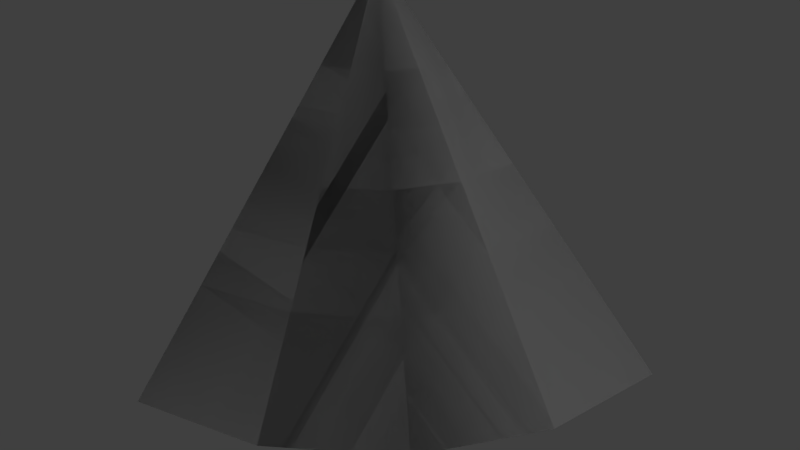 # Source: Compact_Cone.blend  (saved by Blender 2.79.0; exported with 4.5.12 LTS)
import bpy
from mathutils import Matrix  # noqa: F401  (used for matrix-valued properties, if any)

bpy.ops.wm.read_factory_settings(use_empty=True)
scene = bpy.context.scene
scene.name = 'Scene'

# ---- collections
col_collection_1 = bpy.data.collections.new('Collection 1'); scene.collection.children.link(col_collection_1)

# ---- materials (node trees are filled in below, after node groups)
mat_rc_cone_001 = bpy.data.materials.new('RC_Cone.001')
mat_rc_cone_001.alpha_threshold = 0.0
mat_rc_cone_001.use_transparent_shadow = False
mat_rc_cone_001.roughness = 0.5
mat_rc_cone = bpy.data.materials.new('RC_Cone')
mat_rc_cone.alpha_threshold = 0.0
mat_rc_cone.use_transparent_shadow = False
mat_rc_cone.roughness = 0.5

# ---- material node trees

# ---- world
world_world = bpy.data.worlds.new('World'); scene.world = world_world
world_world.color = (0.05088, 0.05088, 0.05088)
world_world.use_sun_shadow = False
world_world.sun_shadow_jitter_overblur = 0.0
world_world.cycles.sampling_method = 'MANUAL'

# ---- lights
light_lamp = bpy.data.lights.new('Lamp', 'POINT')
light_lamp.transmission_factor = 0.0
light_lamp.cutoff_distance = 30.0
light_lamp.energy = 100.0
light_lamp.shadow_buffer_clip_start = 1.001
light_lamp.shadow_soft_size = 0.1
light_lamp.shadow_maximum_resolution = 0.006
light_lamp.use_absolute_resolution = True

# ---- meshes
me_rc_cone_001 = bpy.data.meshes.new('RC_Cone.001')
me_rc_cone_001.from_pydata([(-0.5, -0.4996, 0.4996), (-0.5, -0.4996, -0.5004), (-0.1173, -0.4996, 0.425), (0.2071, -0.4996, 0.2082), (0.4239, -0.4996, -0.1162), (0.5, -0.4996, -0.5004), (-0.5, -0.4996, -0.5004), (-0.5, 0.5004, -0.5004), (0.5, -0.4996, -0.5004), (-0.5, -0.4996, -0.5004), (-0.5, -0.4996, 0.4996), (-0.5, 0.5004, -0.5004), (-0.5, 0.5004, -0.5004), (0.4239, -0.4996, -0.1162), (0.5, -0.4996, -0.5004), (0.2071, -0.4996, 0.2082), (-0.1173, -0.4996, 0.425), (-0.5, -0.4996, 0.4996)], [], [(0, 1, 2), (1, 3, 2), (1, 4, 3), (1, 5, 4), (6, 7, 8), (9, 10, 11), (12, 13, 14), (12, 15, 13), (12, 16, 15), (17, 16, 12)])
me_rc_cone_001.polygons.foreach_set('use_smooth', [True] * 10)
_k = set([(0, 1), (0, 2), (1, 5), (2, 3), (3, 4), (4, 5), (6, 7), (6, 8), (7, 8), (9, 10), (9, 11), (10, 11), (12, 14), (12, 17), (13, 14), (13, 15), (15, 16), (16, 17)])
me_rc_cone_001.attributes.new('sharp_edge', 'BOOLEAN', 'EDGE').data.foreach_set('value', [ (min(e.vertices), max(e.vertices)) in _k for e in me_rc_cone_001.edges])
_uv = me_rc_cone_001.uv_layers.new(name='UVMap')
_uv.uv.foreach_set('vector', [0.9862, 0.6347, 0.9862, 0.7923, 0.9257, 0.6467, 0.9862, 0.7923, 0.8747, 0.6808, 0.9257, 0.6467, 0.9862, 0.7923, 0.8405, 0.7319, 0.8747, 0.6808, 0.9862, 0.7923, 0.8285, 0.7923, 0.8405, 0.7319, 0.9862, 0.1701, 0.9862, 0.01281, 0.8286, 0.1704, 0.9862, 0.1701, 0.9862, 0.01281, 0.8286, 0.1704, 0.6848, 0.612, 0.6257, 0.801, 0.5755, 0.801, 0.6848, 0.612, 0.6846, 0.801, 0.6257, 0.801, 0.6848, 0.612, 0.7437, 0.801, 0.6846, 0.801, 0.7937, 0.801, 0.7437, 0.801, 0.6848, 0.612])
me_rc_cone_001.materials.append(mat_rc_cone_001)
me_rc_cone_001.use_remesh_preserve_volume = False
me_rc_cone_001.use_remesh_preserve_attributes = False
me_rc_cone_001.use_mirror_vertex_groups = False
me_rc_cone_001.update()
me_rc_cone_001.normals_split_custom_set([tuple(v) for v in zip(*[iter([-0.0009108, -1.0, -3.199e-08, -0.0008629, -1.0, 2.75e-07, -0.0008629, -1.0, 4.278e-09, -0.0008629, -1.0, 2.75e-07, 0.0, -1.0, -1.952e-08, -0.0008629, -1.0, 4.278e-09, -0.0008629, -1.0, 2.75e-07, 6.211e-08, -1.0, -0.0009108, 0.0, -1.0, -1.952e-08, -0.0008629, -1.0, 2.75e-07, 4.38e-09, -1.0, -0.0008629, 6.211e-08, -1.0, -0.0009108, 0.0, 0.0, -1.0, 0.0, 0.0, -1.0, 0.0, 0.0, -1.0, -1.0, 0.0, 0.0, -1.0, 0.0, 0.0, -1.0, 0.0, 0.0, 0.4801, 0.7347, 0.4793, 0.6532, 0.7073, 0.2704, 0.7003, 0.7001, 0.1395, 0.4801, 0.7347, 0.4793, 0.4999, 0.7071, 0.5001, 0.6532, 0.7073, 0.2704, 0.4801, 0.7347, 0.4793, 0.2703, 0.7073, 0.6532, 0.4999, 0.7071, 0.5001, 0.1386, 0.7004, 0.7002, 0.2703, 0.7073, 0.6532, 0.4801, 0.7347, 0.4793])] * 3)])
me_rc_cone = bpy.data.meshes.new('RC_Cone')
me_rc_cone.from_pydata([(-0.5, -0.4996, 0.4996), (-0.5, -0.4996, -0.5004), (-0.1173, -0.4996, 0.425), (0.2071, -0.4996, 0.2082), (0.4239, -0.4996, -0.1162), (0.5, -0.4996, -0.5004), (-0.5, -0.4996, -0.5004), (-0.5, 0.5004, -0.5004), (0.5, -0.4996, -0.5004), (-0.5, -0.4996, -0.5004), (-0.5, -0.4996, 0.4996), (-0.5, 0.5004, -0.5004), (-0.5, 0.5004, -0.5004), (0.4239, -0.4996, -0.1162), (0.5, -0.4996, -0.5004), (0.2071, -0.4996, 0.2082), (-0.1173, -0.4996, 0.425), (-0.5, -0.4996, 0.4996)], [], [(0, 1, 2), (1, 3, 2), (1, 4, 3), (1, 5, 4), (6, 7, 8), (9, 10, 11), (12, 13, 14), (12, 15, 13), (12, 16, 15), (17, 16, 12)])
me_rc_cone.polygons.foreach_set('use_smooth', [True] * 10)
_k = set([(0, 1), (0, 2), (1, 5), (2, 3), (3, 4), (4, 5), (6, 7), (6, 8), (7, 8), (9, 10), (9, 11), (10, 11), (12, 14), (12, 17), (13, 14), (13, 15), (15, 16), (16, 17)])
me_rc_cone.attributes.new('sharp_edge', 'BOOLEAN', 'EDGE').data.foreach_set('value', [ (min(e.vertices), max(e.vertices)) in _k for e in me_rc_cone.edges])
_uv = me_rc_cone.uv_layers.new(name='UVMap')
_uv.uv.foreach_set('vector', [0.9862, 0.6347, 0.9862, 0.7923, 0.9257, 0.6467, 0.9862, 0.7923, 0.8747, 0.6808, 0.9257, 0.6467, 0.9862, 0.7923, 0.8405, 0.7319, 0.8747, 0.6808, 0.9862, 0.7923, 0.8285, 0.7923, 0.8405, 0.7319, 0.9862, 0.1701, 0.9862, 0.01281, 0.8286, 0.1704, 0.9862, 0.1701, 0.9862, 0.01281, 0.8286, 0.1704, 0.6848, 0.612, 0.6257, 0.801, 0.5755, 0.801, 0.6848, 0.612, 0.6846, 0.801, 0.6257, 0.801, 0.6848, 0.612, 0.7437, 0.801, 0.6846, 0.801, 0.7937, 0.801, 0.7437, 0.801, 0.6848, 0.612])
me_rc_cone.materials.append(mat_rc_cone)
me_rc_cone.use_remesh_preserve_volume = False
me_rc_cone.use_remesh_preserve_attributes = False
me_rc_cone.use_mirror_vertex_groups = False
me_rc_cone.update()
me_rc_cone.normals_split_custom_set([tuple(v) for v in zip(*[iter([-0.0009108, -1.0, -3.199e-08, -0.0008629, -1.0, 2.75e-07, -0.0008629, -1.0, 4.278e-09, -0.0008629, -1.0, 2.75e-07, 0.0, -1.0, -1.952e-08, -0.0008629, -1.0, 4.278e-09, -0.0008629, -1.0, 2.75e-07, 6.211e-08, -1.0, -0.0009108, 0.0, -1.0, -1.952e-08, -0.0008629, -1.0, 2.75e-07, 4.38e-09, -1.0, -0.0008629, 6.211e-08, -1.0, -0.0009108, 0.0, 0.0, -1.0, 0.0, 0.0, -1.0, 0.0, 0.0, -1.0, -1.0, 0.0, 0.0, -1.0, 0.0, 0.0, -1.0, 0.0, 0.0, 0.4801, 0.7347, 0.4793, 0.6532, 0.7073, 0.2704, 0.7003, 0.7001, 0.1395, 0.4801, 0.7347, 0.4793, 0.4999, 0.7071, 0.5001, 0.6532, 0.7073, 0.2704, 0.4801, 0.7347, 0.4793, 0.2703, 0.7073, 0.6532, 0.4999, 0.7071, 0.5001, 0.1386, 0.7004, 0.7002, 0.2703, 0.7073, 0.6532, 0.4801, 0.7347, 0.4793])] * 3)])

# ---- objects
ob_rc_cone_001 = bpy.data.objects.new('RC_Cone.001', me_rc_cone_001)
ob_rc_cone = bpy.data.objects.new('RC_Cone', me_rc_cone)
ob_lamp = bpy.data.objects.new('Lamp', light_lamp)

# ---- transforms, parenting, visibility, modifiers, constraints
ob_rc_cone_001.location = (0.0, 0.0, 0.0)
ob_rc_cone_001.rotation_euler = (1.571, -0.0, 0.0)
ob_rc_cone_001.lineart.crease_threshold = 0.0
ob_rc_cone.location = (0.0, 0.0, 0.0)
ob_rc_cone.rotation_euler = (1.571, -0.0, 0.0)
ob_rc_cone.lineart.crease_threshold = 0.0
ob_lamp.location = (4.076, 1.005, 5.904)
ob_lamp.rotation_euler = (0.6503, 0.05522, 1.866)
ob_lamp.lock_rotations_4d = False
ob_lamp.empty_display_type = 'ARROWS'
ob_lamp.color = (0.0, 0.0, 0.0, 0.0)
ob_lamp.lineart.crease_threshold = 0.0

# ---- collection membership
col_collection_1.objects.link(ob_rc_cone_001)
col_collection_1.objects.link(ob_rc_cone)
col_collection_1.objects.link(ob_lamp)

# ---- scene / render settings (as saved in the file)
scene.frame_start = 1; scene.frame_end = 250; scene.frame_set(1)
scene.render.engine = 'BLENDER_EEVEE_NEXT'
scene.render.resolution_percentage = 50
scene.render.dither_intensity = 0.0
scene.cycles.use_denoising = False
scene.cycles.samples = 128
scene.cycles.sampling_pattern = 'TABULATED_SOBOL'
scene.cycles.use_adaptive_sampling = False
scene.cycles.use_light_tree = False
scene.cycles.blur_glossy = 0.0
scene.cycles.sample_clamp_indirect = 0.0
scene.view_settings.view_transform = 'Standard'
bpy.context.view_layer.update()

# ---- added for rendering (the .blend has no active camera): camera
cam_auto = bpy.data.cameras.new('AutoCamera')
cam_auto.lens = 50.0
cam_auto.sensor_width = 36.0
cam_auto.clip_end = 1000.0
ob_auto_camera = bpy.data.objects.new('AutoCamera', cam_auto)
scene.collection.objects.link(ob_auto_camera)
ob_auto_camera.location = (1.60255, -1.92268, 1.28239)
ob_auto_camera.rotation_euler = (1.09748, -7.21219e-08, 0.694738)
scene.camera = ob_auto_camera
bpy.context.view_layer.update()
